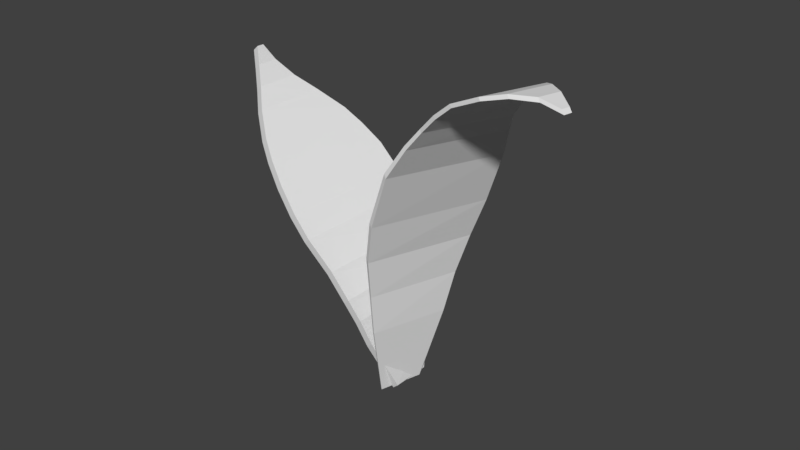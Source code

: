 # Source: Grass2.blend  (saved by Blender 2.79.0; exported with 4.5.12 LTS)
import bpy
from mathutils import Matrix  # noqa: F401  (used for matrix-valued properties, if any)

bpy.ops.wm.read_factory_settings(use_empty=True)
scene = bpy.context.scene
scene.name = 'Scene'

# ---- collections
col_collection_1 = bpy.data.collections.new('Collection 1'); scene.collection.children.link(col_collection_1)

# ---- world
world_world = bpy.data.worlds.new('World'); scene.world = world_world
world_world.color = (0.05088, 0.05088, 0.05088)
world_world.use_sun_shadow = False
world_world.sun_shadow_jitter_overblur = 0.0
world_world.cycles.sampling_method = 'MANUAL'

# ---- meshes
me_plane_002 = bpy.data.meshes.new('Plane.002')
me_plane_002.from_pydata([(-0.9746, -0.2855, -0.005587), (-0.07516, -0.5444, -0.2263), (-0.9692, 0.2813, -0.00678), (-0.07739, 0.463, -0.2526), (0.4365, -0.6726, -0.3814), (0.4396, 0.527, -0.4255), (0.9397, -0.8058, -0.4851), (0.9467, 0.6123, -0.5531), (1.478, -0.8889, -0.5225), (1.49, 0.6616, -0.6141), (2.203, -0.8768, -0.5273), (2.225, 0.6465, -0.6271), (2.636, -0.7609, -0.4774), (2.65, 0.548, -0.5639), (2.931, -0.6497, -0.4023), (2.937, 0.4861, -0.4821), (3.2, -0.6037, -0.3095), (3.201, 0.4642, -0.3817), (3.454, -0.5441, -0.1873), (3.45, 0.4332, -0.2515), (3.742, -0.4443, 0.05362), (3.735, 0.3635, 0.006589), (3.903, -0.3057, 0.2289), (3.903, 0.2303, 0.2102), (4.007, -0.2058, 0.436), (4.015, 0.07747, 0.4391), (4.048, -0.1024, 0.6749), (4.053, 0.0007202, 0.6818), (-1.011, 0.2876, 0.04414), (-1.016, -0.286, 0.04564), (-0.1017, -0.542, -0.1846), (-0.104, 0.4649, -0.2106), (0.4038, -0.6663, -0.3356), (0.4068, 0.5254, -0.3792), (0.9059, -0.7992, -0.436), (0.9141, 0.6114, -0.5039), (1.442, -0.8819, -0.4721), (1.454, 0.6591, -0.5632), (2.169, -0.8784, -0.4794), (2.192, 0.6516, -0.58), (2.61, -0.7622, -0.4326), (2.624, 0.5527, -0.5199), (2.909, -0.6503, -0.3614), (2.916, 0.4899, -0.4417), (3.175, -0.6022, -0.27), (3.176, 0.4657, -0.3424), (3.43, -0.5418, -0.1494), (3.427, 0.4339, -0.2136), (3.718, -0.4426, 0.09157), (3.711, 0.365, 0.04448), (3.878, -0.3043, 0.2696), (3.877, 0.2327, 0.2511), (3.981, -0.2045, 0.4822), (3.988, 0.08026, 0.4865), (4.02, -0.1001, 0.7256), (4.025, 0.003316, 0.7329)], [], [(0, 2, 3, 1), (3, 5, 4, 1), (5, 7, 6, 4), (7, 9, 8, 6), (9, 11, 10, 8), (11, 13, 12, 10), (13, 15, 14, 12), (15, 17, 16, 14), (17, 19, 18, 16), (19, 21, 20, 18), (21, 23, 22, 20), (23, 25, 24, 22), (25, 27, 26, 24), (29, 30, 31, 28), (31, 30, 32, 33), (33, 32, 34, 35), (35, 34, 36, 37), (37, 36, 38, 39), (39, 38, 40, 41), (41, 40, 42, 43), (43, 42, 44, 45), (45, 44, 46, 47), (47, 46, 48, 49), (49, 48, 50, 51), (51, 50, 52, 53), (53, 52, 54, 55), (27, 55, 54, 26), (16, 44, 42, 14), (7, 35, 37, 9), (25, 53, 55, 27), (8, 36, 34, 6), (26, 54, 52, 24), (17, 45, 47, 19), (0, 29, 28, 2), (18, 46, 44, 16), (9, 37, 39, 11), (1, 30, 29, 0), (10, 38, 36, 8), (19, 47, 49, 21), (2, 28, 31, 3), (20, 48, 46, 18), (11, 39, 41, 13), (12, 40, 38, 10), (3, 31, 33, 5), (21, 49, 51, 23), (4, 32, 30, 1), (22, 50, 48, 20), (13, 41, 43, 15), (14, 42, 40, 12), (5, 33, 35, 7), (23, 51, 53, 25), (6, 34, 32, 4), (24, 52, 50, 22), (15, 43, 45, 17)])
me_plane_002.use_remesh_preserve_volume = False
me_plane_002.use_remesh_preserve_attributes = False
me_plane_002.use_mirror_vertex_groups = False
me_plane_002.update()
me_plane = bpy.data.meshes.new('Plane')
me_plane.from_pydata([(-1.0, -0.2927, 1.776e-15), (-0.2173, -0.6322, -0.1401), (-1.0, 0.2927, -1.776e-15), (-0.2239, 0.5934, -0.1618), (0.1741, -0.7507, -0.2026), (0.1694, 0.6834, -0.244), (0.5108, -0.8385, -0.2075), (0.5106, 0.7609, -0.2744), (0.9454, -0.9032, -0.1465), (0.9515, 0.8279, -0.2419), (1.441, -0.9865, -0.01147), (1.454, 0.9534, -0.1393), (1.795, -0.9685, 0.1236), (1.809, 0.9693, -0.007259), (2.174, -0.8828, 0.2967), (2.189, 0.9756, 0.1591), (2.516, -0.7657, 0.456), (2.528, 0.9107, 0.3377), (2.797, -0.6368, 0.5883), (2.806, 0.8247, 0.491), (3.16, -0.4116, 0.7553), (3.163, 0.6262, 0.7001), (3.452, -0.2089, 0.8641), (3.452, 0.4214, 0.8393), (3.739, -0.06516, 0.9212), (3.738, 0.2466, 0.9147), (3.985, 0.01589, 0.9264), (3.985, 0.1229, 0.9264), (-1.035, 0.2976, 0.1035), (-1.035, -0.2878, 0.1035), (-0.2519, -0.6274, -0.03737), (-0.2585, 0.5982, -0.05895), (0.1395, -0.746, -0.1005), (0.1349, 0.6882, -0.1418), (0.4762, -0.8338, -0.1057), (0.476, 0.7656, -0.1726), (0.9108, -0.8985, -0.04476), (0.9169, 0.8325, -0.1403), (1.407, -0.9818, 0.09048), (1.419, 0.9581, -0.03753), (1.76, -0.9638, 0.2259), (1.775, 0.974, 0.09482), (2.139, -0.8779, 0.3995), (2.154, 0.9804, 0.2617), (2.482, -0.7609, 0.5593), (2.494, 0.9155, 0.4407), (2.763, -0.632, 0.6919), (2.771, 0.8296, 0.5945), (3.126, -0.4067, 0.8589), (3.128, 0.6311, 0.8037), (3.418, -0.204, 0.9678), (3.417, 0.4263, 0.9431), (3.704, -0.06029, 1.025), (3.703, 0.2514, 1.018), (3.95, 0.02076, 1.03), (3.95, 0.1278, 1.03)], [], [(0, 2, 3, 1), (3, 5, 4, 1), (5, 7, 6, 4), (7, 9, 8, 6), (9, 11, 10, 8), (11, 13, 12, 10), (13, 15, 14, 12), (15, 17, 16, 14), (17, 19, 18, 16), (19, 21, 20, 18), (21, 23, 22, 20), (23, 25, 24, 22), (25, 27, 26, 24), (29, 30, 31, 28), (31, 30, 32, 33), (33, 32, 34, 35), (35, 34, 36, 37), (37, 36, 38, 39), (39, 38, 40, 41), (41, 40, 42, 43), (43, 42, 44, 45), (45, 44, 46, 47), (47, 46, 48, 49), (49, 48, 50, 51), (51, 50, 52, 53), (53, 52, 54, 55), (27, 55, 54, 26), (16, 44, 42, 14), (7, 35, 37, 9), (25, 53, 55, 27), (8, 36, 34, 6), (26, 54, 52, 24), (17, 45, 47, 19), (0, 29, 28, 2), (18, 46, 44, 16), (9, 37, 39, 11), (1, 30, 29, 0), (10, 38, 36, 8), (19, 47, 49, 21), (2, 28, 31, 3), (20, 48, 46, 18), (11, 39, 41, 13), (12, 40, 38, 10), (3, 31, 33, 5), (21, 49, 51, 23), (4, 32, 30, 1), (22, 50, 48, 20), (13, 41, 43, 15), (14, 42, 40, 12), (5, 33, 35, 7), (23, 51, 53, 25), (6, 34, 32, 4), (24, 52, 50, 22), (15, 43, 45, 17)])
me_plane.use_remesh_preserve_volume = False
me_plane.use_remesh_preserve_attributes = False
me_plane.use_mirror_vertex_groups = False
me_plane.update()

# ---- objects
ob_plane_001 = bpy.data.objects.new('Plane.001', me_plane_002)
ob_plane = bpy.data.objects.new('Plane', me_plane)

# ---- transforms, parenting, visibility, modifiers, constraints
ob_plane_001.location = (0.5585, -0.2747, 0.1057)
ob_plane_001.rotation_euler = (-4.693e-07, -1.965, 2.873)
ob_plane_001.scale = (1.125, 1.125, 1.125)
ob_plane_001.lineart.crease_threshold = 0.0
ob_plane.location = (-0.1474, -0.012, -0.006361)
ob_plane.rotation_euler = (-4.842e-07, -1.965, 3.23e-07)
ob_plane.lineart.crease_threshold = 0.0

# ---- collection membership
col_collection_1.objects.link(ob_plane_001)
col_collection_1.objects.link(ob_plane)

# ---- scene / render settings (as saved in the file)
scene.frame_start = 1; scene.frame_end = 250; scene.frame_set(1)
scene.render.engine = 'BLENDER_EEVEE_NEXT'
scene.render.resolution_percentage = 50
scene.render.dither_intensity = 0.0
scene.cycles.use_denoising = False
scene.cycles.samples = 128
scene.cycles.sampling_pattern = 'TABULATED_SOBOL'
scene.cycles.use_adaptive_sampling = False
scene.cycles.use_light_tree = False
scene.cycles.blur_glossy = 0.0
scene.cycles.sample_clamp_indirect = 0.0
scene.view_settings.view_transform = 'Standard'
bpy.context.view_layer.update()

# ---- added for rendering (the .blend has no active camera and no usable light): camera, sun
cam_auto = bpy.data.cameras.new('AutoCamera')
cam_auto.lens = 50.0
cam_auto.sensor_width = 36.0
cam_auto.clip_end = 1000.0
ob_auto_camera = bpy.data.objects.new('AutoCamera', cam_auto)
scene.collection.objects.link(ob_auto_camera)
ob_auto_camera.location = (8.41582, -10.0691, 8.10021)
ob_auto_camera.rotation_euler = (1.09748, -7.21219e-08, 0.694738)
scene.camera = ob_auto_camera
light_auto_sun = bpy.data.lights.new('AutoSun', 'SUN')
light_auto_sun.energy = 3.0
light_auto_sun.angle = 0.0523599
ob_auto_sun = bpy.data.objects.new('AutoSun', light_auto_sun)
scene.collection.objects.link(ob_auto_sun)
ob_auto_sun.rotation_euler = (0.872665, 0.174533, 0.523599)
bpy.context.view_layer.update()
